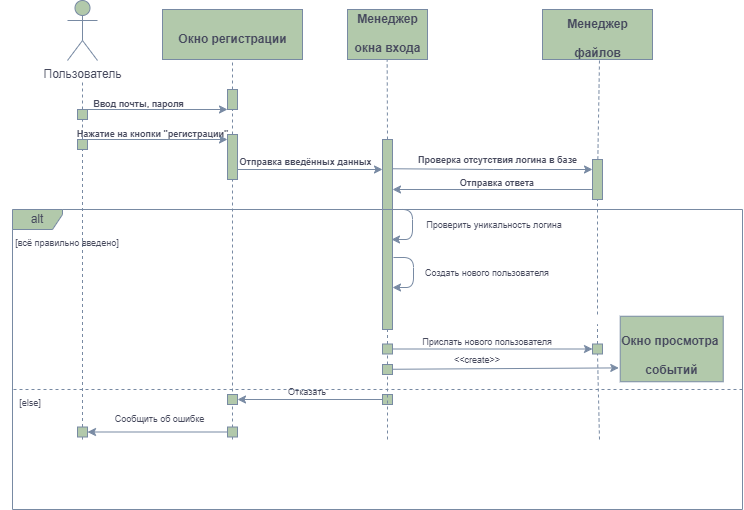

The diagram above was exported from draw.io. Its source (the exported page's mxGraphModel, read from the mxfile embedded in the PNG):
<mxGraphModel dx="537" dy="318" grid="1" gridSize="10" guides="1" tooltips="1" connect="1" arrows="1" fold="1" page="1" pageScale="1" pageWidth="827" pageHeight="1169" background="#FFFFFF" math="0" shadow="0">
  <root>
    <mxCell id="0" />
    <mxCell id="1" parent="0" />
    <mxCell id="2HFLB94DbmPcCAKP-5Mj-55" value="" style="endArrow=none;dashed=1;html=1;rounded=0;labelBackgroundColor=none;fontColor=default;strokeColor=#788AA3;" edge="1" parent="1" source="2HFLB94DbmPcCAKP-5Mj-58">
      <mxGeometry width="50" height="50" relative="1" as="geometry">
        <mxPoint x="150" y="320" as="sourcePoint" />
        <mxPoint x="150" y="140" as="targetPoint" />
      </mxGeometry>
    </mxCell>
    <mxCell id="2HFLB94DbmPcCAKP-5Mj-56" value="Пользователь" style="shape=umlActor;verticalLabelPosition=bottom;verticalAlign=top;html=1;outlineConnect=0;labelBackgroundColor=none;fillColor=#B2C9AB;strokeColor=#788AA3;fontColor=#46495D;rounded=0;" vertex="1" parent="1">
      <mxGeometry x="135" y="61" width="30" height="60" as="geometry" />
    </mxCell>
    <mxCell id="2HFLB94DbmPcCAKP-5Mj-57" value="" style="endArrow=none;dashed=1;html=1;rounded=0;labelBackgroundColor=none;fontColor=default;strokeColor=#788AA3;" edge="1" parent="1" source="2HFLB94DbmPcCAKP-5Mj-66" target="2HFLB94DbmPcCAKP-5Mj-58">
      <mxGeometry width="50" height="50" relative="1" as="geometry">
        <mxPoint x="150" y="320" as="sourcePoint" />
        <mxPoint x="150" y="140" as="targetPoint" />
      </mxGeometry>
    </mxCell>
    <mxCell id="2HFLB94DbmPcCAKP-5Mj-58" value="" style="rounded=0;whiteSpace=wrap;html=1;labelBackgroundColor=none;fillColor=#B2C9AB;strokeColor=#788AA3;fontColor=#46495D;" vertex="1" parent="1">
      <mxGeometry x="145" y="170" width="10" height="10" as="geometry" />
    </mxCell>
    <mxCell id="2HFLB94DbmPcCAKP-5Mj-59" value="" style="endArrow=classic;html=1;rounded=0;exitX=0.5;exitY=0;exitDx=0;exitDy=0;entryX=0;entryY=1;entryDx=0;entryDy=0;labelBackgroundColor=none;fontColor=default;strokeColor=#788AA3;" edge="1" parent="1" source="2HFLB94DbmPcCAKP-5Mj-58" target="2HFLB94DbmPcCAKP-5Mj-64">
      <mxGeometry width="50" height="50" relative="1" as="geometry">
        <mxPoint x="170" y="250" as="sourcePoint" />
        <mxPoint x="230" y="170" as="targetPoint" />
      </mxGeometry>
    </mxCell>
    <mxCell id="2HFLB94DbmPcCAKP-5Mj-60" value="" style="rounded=0;whiteSpace=wrap;html=1;labelBackgroundColor=none;fillColor=#B2C9AB;strokeColor=#788AA3;fontColor=#46495D;" vertex="1" parent="1">
      <mxGeometry x="230" y="70" width="140" height="50" as="geometry" />
    </mxCell>
    <mxCell id="2HFLB94DbmPcCAKP-5Mj-61" value="&lt;font style=&quot;font-size: 12px;&quot;&gt;Окно регистрации&lt;/font&gt;" style="text;strokeColor=none;fillColor=none;html=1;fontSize=24;fontStyle=1;verticalAlign=middle;align=center;labelBackgroundColor=none;fontColor=#46495D;rounded=0;" vertex="1" parent="1">
      <mxGeometry x="230" y="71" width="140" height="50" as="geometry" />
    </mxCell>
    <mxCell id="2HFLB94DbmPcCAKP-5Mj-62" value="" style="endArrow=none;dashed=1;html=1;rounded=0;entryX=0.5;entryY=1;entryDx=0;entryDy=0;labelBackgroundColor=none;fontColor=default;strokeColor=#788AA3;" edge="1" parent="1" source="2HFLB94DbmPcCAKP-5Mj-64" target="2HFLB94DbmPcCAKP-5Mj-60">
      <mxGeometry width="50" height="50" relative="1" as="geometry">
        <mxPoint x="300" y="320" as="sourcePoint" />
        <mxPoint x="300" y="140" as="targetPoint" />
      </mxGeometry>
    </mxCell>
    <mxCell id="2HFLB94DbmPcCAKP-5Mj-63" value="" style="endArrow=none;dashed=1;html=1;rounded=0;labelBackgroundColor=none;fontColor=default;strokeColor=#788AA3;" edge="1" parent="1" source="2HFLB94DbmPcCAKP-5Mj-69" target="2HFLB94DbmPcCAKP-5Mj-64">
      <mxGeometry width="50" height="50" relative="1" as="geometry">
        <mxPoint x="300" y="320" as="sourcePoint" />
        <mxPoint x="300" y="140" as="targetPoint" />
      </mxGeometry>
    </mxCell>
    <mxCell id="2HFLB94DbmPcCAKP-5Mj-64" value="" style="rounded=0;whiteSpace=wrap;html=1;labelBackgroundColor=none;fillColor=#B2C9AB;strokeColor=#788AA3;fontColor=#46495D;" vertex="1" parent="1">
      <mxGeometry x="295" y="150" width="10" height="20" as="geometry" />
    </mxCell>
    <mxCell id="2HFLB94DbmPcCAKP-5Mj-65" value="" style="endArrow=none;dashed=1;html=1;rounded=0;labelBackgroundColor=none;fontColor=default;strokeColor=#788AA3;" edge="1" parent="1" source="2HFLB94DbmPcCAKP-5Mj-105" target="2HFLB94DbmPcCAKP-5Mj-66">
      <mxGeometry width="50" height="50" relative="1" as="geometry">
        <mxPoint x="150" y="500" as="sourcePoint" />
        <mxPoint x="150" y="180" as="targetPoint" />
      </mxGeometry>
    </mxCell>
    <mxCell id="2HFLB94DbmPcCAKP-5Mj-66" value="" style="rounded=0;whiteSpace=wrap;html=1;labelBackgroundColor=none;fillColor=#B2C9AB;strokeColor=#788AA3;fontColor=#46495D;" vertex="1" parent="1">
      <mxGeometry x="145" y="200" width="10" height="10" as="geometry" />
    </mxCell>
    <mxCell id="2HFLB94DbmPcCAKP-5Mj-67" value="" style="endArrow=classic;html=1;rounded=0;exitX=0.5;exitY=0;exitDx=0;exitDy=0;entryX=0;entryY=1;entryDx=0;entryDy=0;labelBackgroundColor=none;fontColor=default;strokeColor=#788AA3;" edge="1" parent="1">
      <mxGeometry width="50" height="50" relative="1" as="geometry">
        <mxPoint x="150" y="200" as="sourcePoint" />
        <mxPoint x="295" y="200" as="targetPoint" />
      </mxGeometry>
    </mxCell>
    <mxCell id="2HFLB94DbmPcCAKP-5Mj-68" value="" style="endArrow=none;dashed=1;html=1;rounded=0;labelBackgroundColor=none;fontColor=default;strokeColor=#788AA3;" edge="1" parent="1" target="2HFLB94DbmPcCAKP-5Mj-69">
      <mxGeometry width="50" height="50" relative="1" as="geometry">
        <mxPoint x="300" y="500" as="sourcePoint" />
        <mxPoint x="300" y="170" as="targetPoint" />
      </mxGeometry>
    </mxCell>
    <mxCell id="2HFLB94DbmPcCAKP-5Mj-69" value="" style="rounded=0;whiteSpace=wrap;html=1;labelBackgroundColor=none;fillColor=#B2C9AB;strokeColor=#788AA3;fontColor=#46495D;" vertex="1" parent="1">
      <mxGeometry x="295" y="195" width="10" height="45" as="geometry" />
    </mxCell>
    <mxCell id="2HFLB94DbmPcCAKP-5Mj-70" value="" style="endArrow=classic;html=1;rounded=0;exitX=0.5;exitY=0;exitDx=0;exitDy=0;entryX=0;entryY=1;entryDx=0;entryDy=0;labelBackgroundColor=none;fontColor=default;strokeColor=#788AA3;" edge="1" parent="1">
      <mxGeometry width="50" height="50" relative="1" as="geometry">
        <mxPoint x="305" y="230" as="sourcePoint" />
        <mxPoint x="450" y="230" as="targetPoint" />
      </mxGeometry>
    </mxCell>
    <mxCell id="2HFLB94DbmPcCAKP-5Mj-71" value="&lt;font style=&quot;font-size: 9px;&quot;&gt;Отправка введённых данных&lt;/font&gt;" style="text;strokeColor=none;fillColor=none;html=1;fontSize=24;fontStyle=1;verticalAlign=middle;align=center;labelBackgroundColor=none;fontColor=#46495D;rounded=0;" vertex="1" parent="1">
      <mxGeometry x="323" y="197.5" width="100" height="40" as="geometry" />
    </mxCell>
    <mxCell id="2HFLB94DbmPcCAKP-5Mj-72" value="" style="rounded=0;whiteSpace=wrap;html=1;labelBackgroundColor=none;fillColor=#B2C9AB;strokeColor=#788AA3;fontColor=#46495D;" vertex="1" parent="1">
      <mxGeometry x="415" y="70" width="80" height="50" as="geometry" />
    </mxCell>
    <mxCell id="2HFLB94DbmPcCAKP-5Mj-73" value="&lt;font style=&quot;font-size: 12px;&quot;&gt;Менеджер&lt;br&gt;окна входа&lt;br&gt;&lt;/font&gt;" style="text;strokeColor=none;fillColor=none;html=1;fontSize=24;fontStyle=1;verticalAlign=middle;align=center;labelBackgroundColor=none;fontColor=#46495D;rounded=0;" vertex="1" parent="1">
      <mxGeometry x="405" y="70" width="100" height="40" as="geometry" />
    </mxCell>
    <mxCell id="2HFLB94DbmPcCAKP-5Mj-74" value="" style="rounded=0;whiteSpace=wrap;html=1;labelBackgroundColor=none;fillColor=#B2C9AB;strokeColor=#788AA3;fontColor=#46495D;" vertex="1" parent="1">
      <mxGeometry x="450" y="200" width="10" height="190" as="geometry" />
    </mxCell>
    <mxCell id="2HFLB94DbmPcCAKP-5Mj-75" value="" style="rounded=0;whiteSpace=wrap;html=1;labelBackgroundColor=none;fillColor=#B2C9AB;strokeColor=#788AA3;fontColor=#46495D;" vertex="1" parent="1">
      <mxGeometry x="739.22" y="407.5" as="geometry" />
    </mxCell>
    <mxCell id="2HFLB94DbmPcCAKP-5Mj-76" value="" style="rounded=0;whiteSpace=wrap;html=1;labelBackgroundColor=none;fillColor=#B2C9AB;strokeColor=#788AA3;fontColor=#46495D;" vertex="1" parent="1">
      <mxGeometry x="70" y="100" as="geometry" />
    </mxCell>
    <mxCell id="2HFLB94DbmPcCAKP-5Mj-77" value="&lt;font style=&quot;font-size: 9px;&quot;&gt;Ввод почты, пароля&lt;br&gt;&lt;/font&gt;" style="text;strokeColor=none;fillColor=none;html=1;fontSize=24;fontStyle=1;verticalAlign=middle;align=center;labelBackgroundColor=none;fontColor=#46495D;rounded=0;" vertex="1" parent="1">
      <mxGeometry x="155.78" y="140" width="100" height="40" as="geometry" />
    </mxCell>
    <mxCell id="2HFLB94DbmPcCAKP-5Mj-78" value="&lt;font style=&quot;font-size: 9px;&quot;&gt;Нажатие на кнопки &quot;регистрации&quot;&lt;br&gt;&lt;/font&gt;" style="text;strokeColor=none;fillColor=none;html=1;fontSize=24;fontStyle=1;verticalAlign=middle;align=center;labelBackgroundColor=none;fontColor=#46495D;rounded=0;" vertex="1" parent="1">
      <mxGeometry x="170" y="170" width="100" height="40" as="geometry" />
    </mxCell>
    <mxCell id="2HFLB94DbmPcCAKP-5Mj-79" value="" style="rounded=0;whiteSpace=wrap;html=1;labelBackgroundColor=none;fillColor=#B2C9AB;strokeColor=#788AA3;fontColor=#46495D;" vertex="1" parent="1">
      <mxGeometry x="610" y="70" width="110" height="50" as="geometry" />
    </mxCell>
    <mxCell id="2HFLB94DbmPcCAKP-5Mj-80" value="&lt;font style=&quot;font-size: 12px;&quot;&gt;Менеджер&lt;br&gt;файлов&lt;br&gt;&lt;/font&gt;" style="text;strokeColor=none;fillColor=none;html=1;fontSize=24;fontStyle=1;verticalAlign=middle;align=center;labelBackgroundColor=none;fontColor=#46495D;rounded=0;" vertex="1" parent="1">
      <mxGeometry x="610" y="70" width="110" height="50" as="geometry" />
    </mxCell>
    <mxCell id="2HFLB94DbmPcCAKP-5Mj-81" value="&lt;font style=&quot;font-size: 9px;&quot;&gt;Проверить уникальность логина&lt;br&gt;&lt;/font&gt;" style="text;html=1;align=center;verticalAlign=middle;whiteSpace=wrap;rounded=0;fontColor=#46495D;" vertex="1" parent="1">
      <mxGeometry x="477" y="270" width="170" height="30" as="geometry" />
    </mxCell>
    <mxCell id="2HFLB94DbmPcCAKP-5Mj-82" value="&lt;font style=&quot;font-size: 9px;&quot;&gt;Отправка ответа&lt;/font&gt;" style="text;html=1;align=center;verticalAlign=middle;whiteSpace=wrap;rounded=0;fontColor=#46495D;fontStyle=1" vertex="1" parent="1">
      <mxGeometry x="480" y="227.5" width="170" height="30" as="geometry" />
    </mxCell>
    <mxCell id="2HFLB94DbmPcCAKP-5Mj-83" value="" style="endArrow=classic;html=1;strokeColor=#788AA3;fontColor=#46495D;fillColor=#B2C9AB;entryX=0;entryY=0.25;entryDx=0;entryDy=0;exitX=0.981;exitY=0.154;exitDx=0;exitDy=0;exitPerimeter=0;" edge="1" parent="1" target="2HFLB94DbmPcCAKP-5Mj-107" source="2HFLB94DbmPcCAKP-5Mj-74">
      <mxGeometry width="50" height="50" relative="1" as="geometry">
        <mxPoint x="461.78" y="229" as="sourcePoint" />
        <mxPoint x="621.56" y="230" as="targetPoint" />
        <Array as="points">
          <mxPoint x="560.78" y="230" />
        </Array>
      </mxGeometry>
    </mxCell>
    <mxCell id="2HFLB94DbmPcCAKP-5Mj-84" value="&lt;div&gt;&lt;font style=&quot;font-size: 9px;&quot;&gt;Проверка отсутствия логина в базе&lt;/font&gt;&lt;/div&gt;" style="text;strokeColor=none;fillColor=none;html=1;fontSize=24;fontStyle=1;verticalAlign=middle;align=center;labelBackgroundColor=none;fontColor=#46495D;rounded=0;" vertex="1" parent="1">
      <mxGeometry x="480" y="200" width="170" height="32.5" as="geometry" />
    </mxCell>
    <mxCell id="2HFLB94DbmPcCAKP-5Mj-85" style="edgeStyle=orthogonalEdgeStyle;orthogonalLoop=1;jettySize=auto;html=1;strokeColor=#788AA3;fontColor=#46495D;fillColor=#B2C9AB;" edge="1" parent="1">
      <mxGeometry relative="1" as="geometry">
        <mxPoint x="459" y="300" as="targetPoint" />
        <mxPoint x="459.97" y="270.01" as="sourcePoint" />
        <Array as="points">
          <mxPoint x="480" y="270" />
          <mxPoint x="480" y="300" />
          <mxPoint x="459" y="300" />
        </Array>
      </mxGeometry>
    </mxCell>
    <mxCell id="2HFLB94DbmPcCAKP-5Mj-88" value="" style="endArrow=none;dashed=1;html=1;strokeColor=#788AA3;fontColor=#46495D;fillColor=#B2C9AB;entryX=0.5;entryY=1;entryDx=0;entryDy=0;" edge="1" parent="1" source="2HFLB94DbmPcCAKP-5Mj-107">
      <mxGeometry width="50" height="50" relative="1" as="geometry">
        <mxPoint x="667" y="500" as="sourcePoint" />
        <mxPoint x="667" y="120" as="targetPoint" />
      </mxGeometry>
    </mxCell>
    <mxCell id="2HFLB94DbmPcCAKP-5Mj-89" value="" style="endArrow=none;dashed=1;html=1;strokeColor=#788AA3;fontColor=#46495D;fillColor=#B2C9AB;entryX=0.5;entryY=1;entryDx=0;entryDy=0;exitX=0.5;exitY=0;exitDx=0;exitDy=0;" edge="1" parent="1" source="2HFLB94DbmPcCAKP-5Mj-74">
      <mxGeometry width="50" height="50" relative="1" as="geometry">
        <mxPoint x="454.66" y="500" as="sourcePoint" />
        <mxPoint x="454.66" y="120" as="targetPoint" />
      </mxGeometry>
    </mxCell>
    <mxCell id="2HFLB94DbmPcCAKP-5Mj-90" value="" style="endArrow=none;dashed=1;html=1;strokeColor=#788AA3;fontColor=#46495D;fillColor=#B2C9AB;entryX=0.5;entryY=1;entryDx=0;entryDy=0;" edge="1" parent="1" source="2HFLB94DbmPcCAKP-5Mj-112" target="2HFLB94DbmPcCAKP-5Mj-74">
      <mxGeometry width="50" height="50" relative="1" as="geometry">
        <mxPoint x="455" y="430" as="sourcePoint" />
        <mxPoint x="454.71000000000004" y="400" as="targetPoint" />
      </mxGeometry>
    </mxCell>
    <mxCell id="2HFLB94DbmPcCAKP-5Mj-91" value="alt" style="shape=umlFrame;whiteSpace=wrap;html=1;pointerEvents=0;strokeColor=#788AA3;fontColor=#46495D;fillColor=#B2C9AB;width=50;height=20;" vertex="1" parent="1">
      <mxGeometry x="80" y="270" width="730" height="300" as="geometry" />
    </mxCell>
    <mxCell id="2HFLB94DbmPcCAKP-5Mj-92" value="&lt;font style=&quot;font-size: 9px;&quot;&gt;[всё правильно введено]&lt;/font&gt;" style="text;html=1;align=center;verticalAlign=middle;whiteSpace=wrap;rounded=0;fontColor=#46495D;" vertex="1" parent="1">
      <mxGeometry x="80" y="288" width="110" height="30" as="geometry" />
    </mxCell>
    <mxCell id="2HFLB94DbmPcCAKP-5Mj-93" value="&lt;font style=&quot;font-size: 9px;&quot;&gt;[else]&lt;/font&gt;" style="text;html=1;align=center;verticalAlign=middle;whiteSpace=wrap;rounded=0;fontColor=#46495D;" vertex="1" parent="1">
      <mxGeometry x="68" y="447.5" width="60" height="30" as="geometry" />
    </mxCell>
    <mxCell id="2HFLB94DbmPcCAKP-5Mj-94" value="" style="endArrow=none;dashed=1;html=1;rounded=0;labelBackgroundColor=none;fontColor=default;strokeColor=#788AA3;" edge="1" parent="1">
      <mxGeometry width="50" height="50" relative="1" as="geometry">
        <mxPoint x="810" y="450" as="sourcePoint" />
        <mxPoint x="80" y="450" as="targetPoint" />
      </mxGeometry>
    </mxCell>
    <mxCell id="2HFLB94DbmPcCAKP-5Mj-95" value="" style="endArrow=none;dashed=1;html=1;strokeColor=#788AA3;fontColor=#46495D;fillColor=#B2C9AB;entryX=0.5;entryY=1;entryDx=0;entryDy=0;" edge="1" parent="1" source="2HFLB94DbmPcCAKP-5Mj-116">
      <mxGeometry width="50" height="50" relative="1" as="geometry">
        <mxPoint x="455" y="500" as="sourcePoint" />
        <mxPoint x="455" y="425" as="targetPoint" />
      </mxGeometry>
    </mxCell>
    <mxCell id="2HFLB94DbmPcCAKP-5Mj-96" value="" style="rounded=0;whiteSpace=wrap;html=1;labelBackgroundColor=none;fillColor=#B2C9AB;strokeColor=#788AA3;fontColor=#46495D;" vertex="1" parent="1">
      <mxGeometry x="295" y="487.5" width="10" height="10" as="geometry" />
    </mxCell>
    <mxCell id="2HFLB94DbmPcCAKP-5Mj-97" value="" style="rounded=0;whiteSpace=wrap;html=1;labelBackgroundColor=none;fillColor=#B2C9AB;strokeColor=#788AA3;fontColor=#46495D;" vertex="1" parent="1">
      <mxGeometry x="295" y="455" width="10" height="10" as="geometry" />
    </mxCell>
    <mxCell id="2HFLB94DbmPcCAKP-5Mj-98" value="" style="rounded=0;whiteSpace=wrap;html=1;labelBackgroundColor=none;fillColor=#B2C9AB;strokeColor=#788AA3;fontColor=#46495D;" vertex="1" parent="1">
      <mxGeometry x="450" y="455" width="10" height="10" as="geometry" />
    </mxCell>
    <mxCell id="2HFLB94DbmPcCAKP-5Mj-99" value="" style="endArrow=classic;html=1;strokeColor=#788AA3;fontColor=#46495D;fillColor=#B2C9AB;exitX=0;exitY=0.5;exitDx=0;exitDy=0;entryX=1;entryY=0.5;entryDx=0;entryDy=0;" edge="1" parent="1" source="2HFLB94DbmPcCAKP-5Mj-98" target="2HFLB94DbmPcCAKP-5Mj-97">
      <mxGeometry width="50" height="50" relative="1" as="geometry">
        <mxPoint x="230" y="420" as="sourcePoint" />
        <mxPoint x="280" y="370" as="targetPoint" />
      </mxGeometry>
    </mxCell>
    <mxCell id="2HFLB94DbmPcCAKP-5Mj-100" value="" style="endArrow=classic;html=1;strokeColor=#788AA3;fontColor=#46495D;fillColor=#B2C9AB;exitX=0;exitY=0.5;exitDx=0;exitDy=0;entryX=1;entryY=0.5;entryDx=0;entryDy=0;" edge="1" parent="1" source="2HFLB94DbmPcCAKP-5Mj-96" target="2HFLB94DbmPcCAKP-5Mj-105">
      <mxGeometry width="50" height="50" relative="1" as="geometry">
        <mxPoint x="280" y="469" as="sourcePoint" />
        <mxPoint x="130" y="469" as="targetPoint" />
      </mxGeometry>
    </mxCell>
    <mxCell id="2HFLB94DbmPcCAKP-5Mj-101" value="&lt;font style=&quot;font-size: 9px;&quot;&gt;Cообщить об ошибке&lt;/font&gt;" style="text;html=1;align=center;verticalAlign=middle;whiteSpace=wrap;rounded=0;fontColor=#46495D;" vertex="1" parent="1">
      <mxGeometry x="160" y="470" width="135" height="17.5" as="geometry" />
    </mxCell>
    <mxCell id="2HFLB94DbmPcCAKP-5Mj-102" value="&lt;font style=&quot;font-size: 9px;&quot;&gt;Отказать&lt;/font&gt;" style="text;html=1;align=center;verticalAlign=middle;whiteSpace=wrap;rounded=0;fontColor=#46495D;" vertex="1" parent="1">
      <mxGeometry x="310" y="437" width="130" height="30" as="geometry" />
    </mxCell>
    <mxCell id="2HFLB94DbmPcCAKP-5Mj-103" value="" style="endArrow=none;dashed=1;html=1;strokeColor=#788AA3;fontColor=#46495D;fillColor=#B2C9AB;entryX=0.5;entryY=1;entryDx=0;entryDy=0;" edge="1" parent="1" source="2HFLB94DbmPcCAKP-5Mj-114">
      <mxGeometry width="50" height="50" relative="1" as="geometry">
        <mxPoint x="667" y="500" as="sourcePoint" />
        <mxPoint x="665" y="385" as="targetPoint" />
      </mxGeometry>
    </mxCell>
    <mxCell id="2HFLB94DbmPcCAKP-5Mj-104" value="" style="endArrow=none;dashed=1;html=1;rounded=0;labelBackgroundColor=none;fontColor=default;strokeColor=#788AA3;" edge="1" parent="1" target="2HFLB94DbmPcCAKP-5Mj-105">
      <mxGeometry width="50" height="50" relative="1" as="geometry">
        <mxPoint x="150" y="500" as="sourcePoint" />
        <mxPoint x="150" y="210" as="targetPoint" />
      </mxGeometry>
    </mxCell>
    <mxCell id="2HFLB94DbmPcCAKP-5Mj-105" value="" style="rounded=0;whiteSpace=wrap;html=1;labelBackgroundColor=none;fillColor=#B2C9AB;strokeColor=#788AA3;fontColor=#46495D;" vertex="1" parent="1">
      <mxGeometry x="145" y="487.5" width="10" height="10" as="geometry" />
    </mxCell>
    <mxCell id="2HFLB94DbmPcCAKP-5Mj-106" value="" style="endArrow=none;dashed=1;html=1;strokeColor=#788AA3;fontColor=#46495D;fillColor=#B2C9AB;entryX=0.5;entryY=1;entryDx=0;entryDy=0;" edge="1" parent="1" target="2HFLB94DbmPcCAKP-5Mj-107">
      <mxGeometry width="50" height="50" relative="1" as="geometry">
        <mxPoint x="665" y="375" as="sourcePoint" />
        <mxPoint x="667" y="120" as="targetPoint" />
      </mxGeometry>
    </mxCell>
    <mxCell id="2HFLB94DbmPcCAKP-5Mj-107" value="" style="rounded=0;whiteSpace=wrap;html=1;labelBackgroundColor=none;fillColor=#B2C9AB;strokeColor=#788AA3;fontColor=#46495D;" vertex="1" parent="1">
      <mxGeometry x="660" y="220" width="10" height="40" as="geometry" />
    </mxCell>
    <mxCell id="2HFLB94DbmPcCAKP-5Mj-108" value="" style="endArrow=classic;html=1;rounded=0;exitX=0;exitY=0.75;exitDx=0;exitDy=0;labelBackgroundColor=none;fontColor=default;strokeColor=#788AA3;" edge="1" parent="1" source="2HFLB94DbmPcCAKP-5Mj-107">
      <mxGeometry width="50" height="50" relative="1" as="geometry">
        <mxPoint x="315" y="240" as="sourcePoint" />
        <mxPoint x="460" y="250" as="targetPoint" />
      </mxGeometry>
    </mxCell>
    <mxCell id="2HFLB94DbmPcCAKP-5Mj-109" style="edgeStyle=orthogonalEdgeStyle;orthogonalLoop=1;jettySize=auto;html=1;strokeColor=#788AA3;fontColor=#46495D;fillColor=#B2C9AB;" edge="1" parent="1">
      <mxGeometry relative="1" as="geometry">
        <mxPoint x="460" y="348" as="targetPoint" />
        <mxPoint x="460.97" y="318.01" as="sourcePoint" />
        <Array as="points">
          <mxPoint x="481" y="318" />
          <mxPoint x="481" y="348" />
          <mxPoint x="460" y="348" />
        </Array>
      </mxGeometry>
    </mxCell>
    <mxCell id="2HFLB94DbmPcCAKP-5Mj-110" value="&lt;font style=&quot;font-size: 9px;&quot;&gt;Создать нового пользователя&lt;br&gt;&lt;/font&gt;" style="text;html=1;align=center;verticalAlign=middle;whiteSpace=wrap;rounded=0;fontColor=#46495D;" vertex="1" parent="1">
      <mxGeometry x="470" y="318" width="170" height="30" as="geometry" />
    </mxCell>
    <mxCell id="2HFLB94DbmPcCAKP-5Mj-113" value="" style="endArrow=none;dashed=1;html=1;strokeColor=#788AA3;fontColor=#46495D;fillColor=#B2C9AB;entryX=0.5;entryY=1;entryDx=0;entryDy=0;" edge="1" parent="1" source="2HFLB94DbmPcCAKP-5Mj-116" target="2HFLB94DbmPcCAKP-5Mj-112">
      <mxGeometry width="50" height="50" relative="1" as="geometry">
        <mxPoint x="455" y="430" as="sourcePoint" />
        <mxPoint x="454.71000000000004" y="400" as="targetPoint" />
      </mxGeometry>
    </mxCell>
    <mxCell id="2HFLB94DbmPcCAKP-5Mj-112" value="" style="rounded=0;whiteSpace=wrap;html=1;labelBackgroundColor=none;fillColor=#B2C9AB;strokeColor=#788AA3;fontColor=#46495D;" vertex="1" parent="1">
      <mxGeometry x="450" y="404.5" width="10" height="10" as="geometry" />
    </mxCell>
    <mxCell id="2HFLB94DbmPcCAKP-5Mj-115" value="" style="endArrow=none;dashed=1;html=1;strokeColor=#788AA3;fontColor=#46495D;fillColor=#B2C9AB;entryX=0.5;entryY=1;entryDx=0;entryDy=0;" edge="1" parent="1" target="2HFLB94DbmPcCAKP-5Mj-114">
      <mxGeometry width="50" height="50" relative="1" as="geometry">
        <mxPoint x="667" y="500" as="sourcePoint" />
        <mxPoint x="665" y="385" as="targetPoint" />
      </mxGeometry>
    </mxCell>
    <mxCell id="2HFLB94DbmPcCAKP-5Mj-114" value="" style="rounded=0;whiteSpace=wrap;html=1;labelBackgroundColor=none;fillColor=#B2C9AB;strokeColor=#788AA3;fontColor=#46495D;" vertex="1" parent="1">
      <mxGeometry x="660" y="404.5" width="10" height="10" as="geometry" />
    </mxCell>
    <mxCell id="2HFLB94DbmPcCAKP-5Mj-117" value="" style="endArrow=none;dashed=1;html=1;strokeColor=#788AA3;fontColor=#46495D;fillColor=#B2C9AB;entryX=0.5;entryY=1;entryDx=0;entryDy=0;" edge="1" parent="1" target="2HFLB94DbmPcCAKP-5Mj-116">
      <mxGeometry width="50" height="50" relative="1" as="geometry">
        <mxPoint x="455" y="430" as="sourcePoint" />
        <mxPoint x="455" y="415" as="targetPoint" />
      </mxGeometry>
    </mxCell>
    <mxCell id="2HFLB94DbmPcCAKP-5Mj-118" value="" style="endArrow=none;dashed=1;html=1;strokeColor=#788AA3;fontColor=#46495D;fillColor=#B2C9AB;entryX=0.5;entryY=1;entryDx=0;entryDy=0;" edge="1" parent="1" target="2HFLB94DbmPcCAKP-5Mj-116">
      <mxGeometry width="50" height="50" relative="1" as="geometry">
        <mxPoint x="455" y="500" as="sourcePoint" />
        <mxPoint x="455" y="425" as="targetPoint" />
      </mxGeometry>
    </mxCell>
    <mxCell id="2HFLB94DbmPcCAKP-5Mj-116" value="" style="rounded=0;whiteSpace=wrap;html=1;labelBackgroundColor=none;fillColor=#B2C9AB;strokeColor=#788AA3;fontColor=#46495D;" vertex="1" parent="1">
      <mxGeometry x="450" y="425" width="10" height="10" as="geometry" />
    </mxCell>
    <mxCell id="2HFLB94DbmPcCAKP-5Mj-119" value="" style="endArrow=classic;html=1;rounded=0;exitX=1;exitY=0.5;exitDx=0;exitDy=0;labelBackgroundColor=none;fontColor=default;strokeColor=#788AA3;entryX=0;entryY=0.5;entryDx=0;entryDy=0;" edge="1" parent="1" source="2HFLB94DbmPcCAKP-5Mj-112" target="2HFLB94DbmPcCAKP-5Mj-114">
      <mxGeometry width="50" height="50" relative="1" as="geometry">
        <mxPoint x="665" y="414.1" as="sourcePoint" />
        <mxPoint x="465" y="414.1" as="targetPoint" />
      </mxGeometry>
    </mxCell>
    <mxCell id="2HFLB94DbmPcCAKP-5Mj-120" value="" style="endArrow=classic;html=1;rounded=0;exitX=1;exitY=0.5;exitDx=0;exitDy=0;labelBackgroundColor=none;fontColor=default;strokeColor=#788AA3;entryX=-0.014;entryY=0.828;entryDx=0;entryDy=0;entryPerimeter=0;" edge="1" parent="1" target="2HFLB94DbmPcCAKP-5Mj-123">
      <mxGeometry width="50" height="50" relative="1" as="geometry">
        <mxPoint x="460" y="429.76" as="sourcePoint" />
        <mxPoint x="660" y="429.76" as="targetPoint" />
      </mxGeometry>
    </mxCell>
    <mxCell id="2HFLB94DbmPcCAKP-5Mj-122" value="" style="rounded=0;whiteSpace=wrap;html=1;labelBackgroundColor=none;fillColor=#B2C9AB;strokeColor=#788AA3;fontColor=#46495D;" vertex="1" parent="1">
      <mxGeometry x="687.72" y="376.75" width="103" height="65.5" as="geometry" />
    </mxCell>
    <mxCell id="2HFLB94DbmPcCAKP-5Mj-123" value="&lt;span style=&quot;font-size: 12px;&quot;&gt;Окно просмотра&amp;nbsp;&lt;/span&gt;&lt;div&gt;&lt;span style=&quot;font-size: 12px;&quot;&gt;событий&lt;/span&gt;&lt;/div&gt;" style="text;strokeColor=none;fillColor=none;html=1;fontSize=24;fontStyle=1;verticalAlign=middle;align=center;labelBackgroundColor=none;fontColor=#46495D;rounded=0;" vertex="1" parent="1">
      <mxGeometry x="687.72" y="387" width="103" height="50" as="geometry" />
    </mxCell>
    <mxCell id="2HFLB94DbmPcCAKP-5Mj-126" value="&lt;font style=&quot;font-size: 9px;&quot;&gt;Прислать нового пользователя&lt;br&gt;&lt;/font&gt;" style="text;html=1;align=center;verticalAlign=middle;whiteSpace=wrap;rounded=0;fontColor=#46495D;" vertex="1" parent="1">
      <mxGeometry x="470" y="387" width="170" height="30" as="geometry" />
    </mxCell>
    <mxCell id="2HFLB94DbmPcCAKP-5Mj-127" value="&lt;font style=&quot;font-size: 9px;&quot;&gt;&amp;lt;&amp;lt;create&amp;gt;&amp;gt;&lt;/font&gt;" style="text;html=1;align=center;verticalAlign=middle;whiteSpace=wrap;rounded=0;fontColor=#46495D;" vertex="1" parent="1">
      <mxGeometry x="460" y="404.5" width="170" height="30" as="geometry" />
    </mxCell>
  </root>
</mxGraphModel>